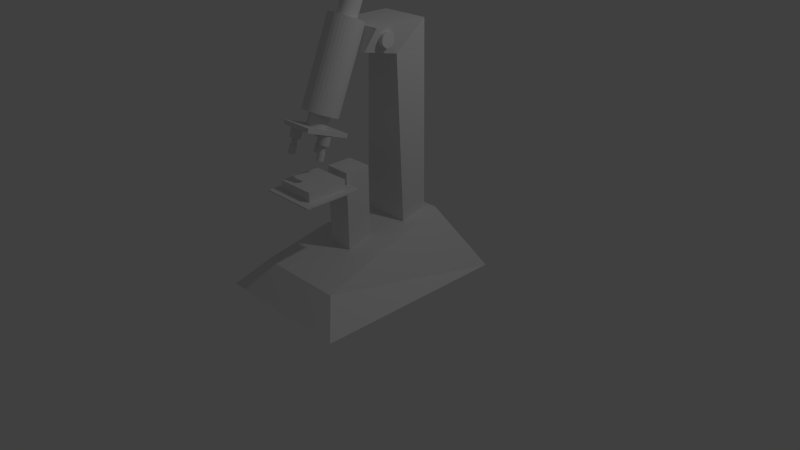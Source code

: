 # Source: Microscope.blend  (saved by Blender 2.73.0; exported with 4.5.12 LTS)
import bpy
from mathutils import Matrix  # noqa: F401  (used for matrix-valued properties, if any)

bpy.ops.wm.read_factory_settings(use_empty=True)
scene = bpy.context.scene
scene.name = 'Scene'

# ---- collections
col_collection_1 = bpy.data.collections.new('Collection 1'); scene.collection.children.link(col_collection_1)

# ---- materials (node trees are filled in below, after node groups)
mat_material = bpy.data.materials.new('Material')
mat_material.alpha_threshold = 0.0
mat_material.use_transparent_shadow = False
mat_material.roughness = 0.5
mat_material.line_color = (0.0, 0.0, 0.0, 1.0)

# ---- material node trees

# ---- world
world_world = bpy.data.worlds.new('World'); scene.world = world_world
world_world.color = (0.05088, 0.05088, 0.05088)
world_world.use_sun_shadow = False
world_world.sun_shadow_jitter_overblur = 0.0
world_world.cycles.sampling_method = 'MANUAL'
world_world.cycles.sample_map_resolution = 256

# ---- cameras
cam_camera = bpy.data.cameras.new('Camera')
cam_camera.clip_end = 100.0
cam_camera.lens = 35.0
cam_camera.sensor_width = 32.0
cam_camera.sensor_height = 18.0
cam_camera.ortho_scale = 7.314
cam_camera.dof.focus_distance = 0.0
cam_camera.dof.aperture_fstop = 128.0

# ---- lights
light_lamp = bpy.data.lights.new('Lamp', 'POINT')
light_lamp.transmission_factor = 0.0
light_lamp.cutoff_distance = 30.0
light_lamp.energy = 100.0
light_lamp.shadow_buffer_clip_start = 1.001
light_lamp.shadow_soft_size = 0.1
light_lamp.shadow_maximum_resolution = 0.006
light_lamp.use_absolute_resolution = True
light_lamp.cycles.use_multiple_importance_sampling = False

# ---- meshes
me_cube_005 = bpy.data.meshes.new('Cube.005')
me_cube_005.from_pydata([(-1.0, -1.0, -1.0), (-1.0, 1.0, -1.0), (1.0, 1.0, -1.0), (1.0, -1.0, -1.0), (-1.0, -1.0, 1.0), (-1.0, 1.0, 1.0), (1.0, 1.0, 1.0), (1.0, -1.0, 1.0)], [], [(4, 5, 1, 0), (5, 6, 2, 1), (6, 7, 3, 2), (7, 4, 0, 3), (0, 1, 2, 3), (7, 6, 5, 4)])
me_cube_005.use_remesh_preserve_volume = False
me_cube_005.use_remesh_preserve_attributes = False
me_cube_005.use_mirror_vertex_groups = False
me_cube_005.update()
me_cylinder_004 = bpy.data.meshes.new('Cylinder.004')
me_cylinder_004.from_pydata([(0.0, 1.0, -1.0), (0.0, 1.0, 1.0), (0.1951, 0.9808, -1.0), (0.1951, 0.9808, 1.0), (0.3827, 0.9239, -1.0), (0.3827, 0.9239, 1.0), (0.5556, 0.8315, -1.0), (0.5556, 0.8315, 1.0), (0.7071, 0.7071, -1.0), (0.7071, 0.7071, 1.0), (0.8315, 0.5556, -1.0), (0.8315, 0.5556, 1.0), (0.9239, 0.3827, -1.0), (0.9239, 0.3827, 1.0), (0.9808, 0.1951, -1.0), (0.9808, 0.1951, 1.0), (1.0, 7.55e-08, -1.0), (1.0, 7.55e-08, 1.0), (0.9808, -0.1951, -1.0), (0.9808, -0.1951, 1.0), (0.9239, -0.3827, -1.0), (0.9239, -0.3827, 1.0), (0.8315, -0.5556, -1.0), (0.8315, -0.5556, 1.0), (0.7071, -0.7071, -1.0), (0.7071, -0.7071, 1.0), (0.5556, -0.8315, -1.0), (0.5556, -0.8315, 1.0), (0.3827, -0.9239, -1.0), (0.3827, -0.9239, 1.0), (0.1951, -0.9808, -1.0), (0.1951, -0.9808, 1.0), (-3.258e-07, -1.0, -1.0), (-3.258e-07, -1.0, 1.0), (-0.1951, -0.9808, -1.0), (-0.1951, -0.9808, 1.0), (-0.3827, -0.9239, -1.0), (-0.3827, -0.9239, 1.0), (-0.5556, -0.8315, -1.0), (-0.5556, -0.8315, 1.0), (-0.7071, -0.7071, -1.0), (-0.7071, -0.7071, 1.0), (-0.8315, -0.5556, -1.0), (-0.8315, -0.5556, 1.0), (-0.9239, -0.3827, -1.0), (-0.9239, -0.3827, 1.0), (-0.9808, -0.1951, -1.0), (-0.9808, -0.1951, 1.0), (-1.0, 9.656e-07, -1.0), (-1.0, 9.656e-07, 1.0), (-0.9808, 0.1951, -1.0), (-0.9808, 0.1951, 1.0), (-0.9239, 0.3827, -1.0), (-0.9239, 0.3827, 1.0), (-0.8315, 0.5556, -1.0), (-0.8315, 0.5556, 1.0), (-0.7071, 0.7071, -1.0), (-0.7071, 0.7071, 1.0), (-0.5556, 0.8315, -1.0), (-0.5556, 0.8315, 1.0), (-0.3827, 0.9239, -1.0), (-0.3827, 0.9239, 1.0), (-0.1951, 0.9808, -1.0), (-0.1951, 0.9808, 1.0)], [], [(0, 1, 3, 2), (2, 3, 5, 4), (4, 5, 7, 6), (6, 7, 9, 8), (8, 9, 11, 10), (10, 11, 13, 12), (12, 13, 15, 14), (14, 15, 17, 16), (16, 17, 19, 18), (18, 19, 21, 20), (20, 21, 23, 22), (22, 23, 25, 24), (24, 25, 27, 26), (26, 27, 29, 28), (28, 29, 31, 30), (30, 31, 33, 32), (32, 33, 35, 34), (34, 35, 37, 36), (36, 37, 39, 38), (38, 39, 41, 40), (40, 41, 43, 42), (42, 43, 45, 44), (44, 45, 47, 46), (46, 47, 49, 48), (48, 49, 51, 50), (50, 51, 53, 52), (52, 53, 55, 54), (54, 55, 57, 56), (56, 57, 59, 58), (58, 59, 61, 60), (3, 1, 63, 61, 59, 57, 55, 53, 51, 49, 47, 45, 43, 41, 39, 37, 35, 33, 31, 29, 27, 25, 23, 21, 19, 17, 15, 13, 11, 9, 7, 5), (62, 63, 1, 0), (60, 61, 63, 62), (0, 2, 4, 6, 8, 10, 12, 14, 16, 18, 20, 22, 24, 26, 28, 30, 32, 34, 36, 38, 40, 42, 44, 46, 48, 50, 52, 54, 56, 58, 60, 62)])
me_cylinder_004.use_remesh_preserve_volume = False
me_cylinder_004.use_remesh_preserve_attributes = False
me_cylinder_004.use_mirror_vertex_groups = False
me_cylinder_004.update()
me_cylinder_003 = bpy.data.meshes.new('Cylinder.003')
me_cylinder_003.from_pydata([(0.0, 1.0, -1.0), (0.0, 1.0, 1.0), (0.1951, 0.9808, -1.0), (0.1951, 0.9808, 1.0), (0.3827, 0.9239, -1.0), (0.3827, 0.9239, 1.0), (0.5556, 0.8315, -1.0), (0.5556, 0.8315, 1.0), (0.7071, 0.7071, -1.0), (0.7071, 0.7071, 1.0), (0.8315, 0.5556, -1.0), (0.8315, 0.5556, 1.0), (0.9239, 0.3827, -1.0), (0.9239, 0.3827, 1.0), (0.9808, 0.1951, -1.0), (0.9808, 0.1951, 1.0), (1.0, 7.55e-08, -1.0), (1.0, 7.55e-08, 1.0), (0.9808, -0.1951, -1.0), (0.9808, -0.1951, 1.0), (0.9239, -0.3827, -1.0), (0.9239, -0.3827, 1.0), (0.8315, -0.5556, -1.0), (0.8315, -0.5556, 1.0), (0.7071, -0.7071, -1.0), (0.7071, -0.7071, 1.0), (0.5556, -0.8315, -1.0), (0.5556, -0.8315, 1.0), (0.3827, -0.9239, -1.0), (0.3827, -0.9239, 1.0), (0.1951, -0.9808, -1.0), (0.1951, -0.9808, 1.0), (-3.258e-07, -1.0, -1.0), (-3.258e-07, -1.0, 1.0), (-0.1951, -0.9808, -1.0), (-0.1951, -0.9808, 1.0), (-0.3827, -0.9239, -1.0), (-0.3827, -0.9239, 1.0), (-0.5556, -0.8315, -1.0), (-0.5556, -0.8315, 1.0), (-0.7071, -0.7071, -1.0), (-0.7071, -0.7071, 1.0), (-0.8315, -0.5556, -1.0), (-0.8315, -0.5556, 1.0), (-0.9239, -0.3827, -1.0), (-0.9239, -0.3827, 1.0), (-0.9808, -0.1951, -1.0), (-0.9808, -0.1951, 1.0), (-1.0, 9.656e-07, -1.0), (-1.0, 9.656e-07, 1.0), (-0.9808, 0.1951, -1.0), (-0.9808, 0.1951, 1.0), (-0.9239, 0.3827, -1.0), (-0.9239, 0.3827, 1.0), (-0.8315, 0.5556, -1.0), (-0.8315, 0.5556, 1.0), (-0.7071, 0.7071, -1.0), (-0.7071, 0.7071, 1.0), (-0.5556, 0.8315, -1.0), (-0.5556, 0.8315, 1.0), (-0.3827, 0.9239, -1.0), (-0.3827, 0.9239, 1.0), (-0.1951, 0.9808, -1.0), (-0.1951, 0.9808, 1.0), (5.881e-08, 0.5047, -1.0), (0.09847, 0.495, -1.0), (0.1931, 0.4663, -1.0), (0.2804, 0.4197, -1.0), (0.3569, 0.3569, -1.0), (0.4197, 0.2804, -1.0), (0.4663, 0.1931, -1.0), (0.495, 0.09847, -1.0), (0.5047, 1.793e-07, -1.0), (0.495, -0.09847, -1.0), (0.4663, -0.1931, -1.0), (0.4197, -0.2804, -1.0), (0.3569, -0.3569, -1.0), (0.2804, -0.4197, -1.0), (0.1931, -0.4663, -1.0), (0.09847, -0.495, -1.0), (-1.056e-07, -0.5047, -1.0), (-0.09847, -0.495, -1.0), (-0.1931, -0.4663, -1.0), (-0.2804, -0.4197, -1.0), (-0.3569, -0.3569, -1.0), (-0.4197, -0.2804, -1.0), (-0.4663, -0.1931, -1.0), (-0.495, -0.09847, -1.0), (-0.5047, 6.285e-07, -1.0), (-0.495, 0.09847, -1.0), (-0.4663, 0.1931, -1.0), (-0.4197, 0.2804, -1.0), (-0.3569, 0.3569, -1.0), (-0.2804, 0.4197, -1.0), (-0.1931, 0.4663, -1.0), (-0.09847, 0.495, -1.0), (4.847e-08, 0.5047, -2.263), (0.09847, 0.495, -2.263), (0.1931, 0.4663, -2.263), (0.2804, 0.4197, -2.263), (0.3569, 0.3569, -2.263), (0.4197, 0.2804, -2.263), (0.4663, 0.1931, -2.263), (0.495, 0.09847, -2.263), (0.5047, 4.475e-07, -2.263), (0.495, -0.09847, -2.263), (0.4663, -0.1931, -2.263), (0.4197, -0.2804, -2.263), (0.3569, -0.3569, -2.263), (0.2804, -0.4197, -2.263), (0.1931, -0.4663, -2.263), (0.09847, -0.495, -2.263), (-1.16e-07, -0.5047, -2.263), (-0.09847, -0.495, -2.263), (-0.1931, -0.4663, -2.263), (-0.2804, -0.4197, -2.263), (-0.3569, -0.3569, -2.263), (-0.4197, -0.2804, -2.263), (-0.4663, -0.1931, -2.263), (-0.495, -0.09847, -2.263), (-0.5047, 8.967e-07, -2.263), (-0.495, 0.09847, -2.263), (-0.4663, 0.1931, -2.263), (-0.4197, 0.2804, -2.263), (-0.3569, 0.3569, -2.263), (-0.2804, 0.4197, -2.263), (-0.1931, 0.4663, -2.263), (-0.09847, 0.495, -2.263), (3.382e-08, 0.6568, -2.263), (0.1281, 0.6442, -2.263), (0.2513, 0.6068, -2.263), (0.3649, 0.5461, -2.263), (0.4644, 0.4644, -2.263), (0.5461, 0.3649, -2.263), (0.6068, 0.2513, -2.263), (0.6442, 0.1281, -2.263), (0.6568, 4.069e-07, -2.263), (0.6442, -0.1281, -2.263), (0.6068, -0.2513, -2.263), (0.5461, -0.3649, -2.263), (0.4644, -0.4644, -2.263), (0.3649, -0.5461, -2.263), (0.2513, -0.6068, -2.263), (0.1281, -0.6442, -2.263), (-1.802e-07, -0.6568, -2.263), (-0.1281, -0.6442, -2.263), (-0.2513, -0.6068, -2.263), (-0.3649, -0.5461, -2.263), (-0.4644, -0.4644, -2.263), (-0.5461, -0.3649, -2.263), (-0.6068, -0.2513, -2.263), (-0.6442, -0.1281, -2.263), (-0.6568, 9.915e-07, -2.263), (-0.6442, 0.1281, -2.263), (-0.6068, 0.2513, -2.263), (-0.5461, 0.3649, -2.263), (-0.4644, 0.4644, -2.263), (-0.3649, 0.5461, -2.263), (-0.2513, 0.6068, -2.263), (-0.1281, 0.6442, -2.263), (-1.838e-07, 0.6568, -3.786), (0.1281, 0.6442, -3.786), (0.2513, 0.6068, -3.786), (0.3649, 0.5461, -3.786), (0.4644, 0.4644, -3.786), (0.5461, 0.3649, -3.786), (0.6068, 0.2513, -3.786), (0.6442, 0.1281, -3.786), (0.6568, 3.473e-07, -3.786), (0.6442, -0.1281, -3.786), (0.6068, -0.2513, -3.786), (0.5461, -0.3649, -3.786), (0.4644, -0.4644, -3.786), (0.3649, -0.5461, -3.786), (0.2513, -0.6068, -3.786), (0.1281, -0.6442, -3.786), (-3.978e-07, -0.6568, -3.786), (-0.1281, -0.6442, -3.786), (-0.2513, -0.6068, -3.786), (-0.3649, -0.5461, -3.786), (-0.4644, -0.4644, -3.786), (-0.5461, -0.3649, -3.786), (-0.6068, -0.2513, -3.786), (-0.6442, -0.1281, -3.786), (-0.6568, 9.319e-07, -3.786), (-0.6442, 0.1281, -3.786), (-0.6068, 0.2513, -3.786), (-0.5461, 0.3649, -3.786), (-0.4644, 0.4644, -3.786), (-0.3649, 0.5461, -3.786), (-0.2513, 0.6068, -3.786), (-0.1281, 0.6442, -3.786)], [], [(0, 1, 3, 2), (2, 3, 5, 4), (4, 5, 7, 6), (6, 7, 9, 8), (8, 9, 11, 10), (10, 11, 13, 12), (12, 13, 15, 14), (14, 15, 17, 16), (16, 17, 19, 18), (18, 19, 21, 20), (20, 21, 23, 22), (22, 23, 25, 24), (24, 25, 27, 26), (26, 27, 29, 28), (28, 29, 31, 30), (30, 31, 33, 32), (32, 33, 35, 34), (34, 35, 37, 36), (36, 37, 39, 38), (38, 39, 41, 40), (40, 41, 43, 42), (42, 43, 45, 44), (44, 45, 47, 46), (46, 47, 49, 48), (48, 49, 51, 50), (50, 51, 53, 52), (52, 53, 55, 54), (54, 55, 57, 56), (56, 57, 59, 58), (58, 59, 61, 60), (3, 1, 63, 61, 59, 57, 55, 53, 51, 49, 47, 45, 43, 41, 39, 37, 35, 33, 31, 29, 27, 25, 23, 21, 19, 17, 15, 13, 11, 9, 7, 5), (62, 63, 1, 0), (60, 61, 63, 62), (58, 60, 94, 93), (89, 90, 122, 121), (36, 38, 83, 82), (0, 2, 65, 64), (14, 16, 72, 71), (42, 44, 86, 85), (20, 22, 75, 74), (48, 50, 89, 88), (4, 6, 67, 66), (26, 28, 78, 77), (54, 56, 92, 91), (32, 34, 81, 80), (10, 12, 70, 69), (60, 62, 95, 94), (38, 40, 84, 83), (16, 18, 73, 72), (44, 46, 87, 86), (22, 24, 76, 75), (50, 52, 90, 89), (6, 8, 68, 67), (28, 30, 79, 78), (56, 58, 93, 92), (34, 36, 82, 81), (12, 14, 71, 70), (62, 0, 64, 95), (40, 42, 85, 84), (18, 20, 74, 73), (46, 48, 88, 87), (2, 4, 66, 65), (24, 26, 77, 76), (52, 54, 91, 90), (8, 10, 69, 68), (30, 32, 80, 79), (123, 124, 156, 155), (67, 68, 100, 99), (78, 79, 111, 110), (87, 88, 120, 119), (65, 66, 98, 97), (76, 77, 109, 108), (85, 86, 118, 117), (74, 75, 107, 106), (94, 95, 127, 126), (83, 84, 116, 115), (72, 73, 105, 104), (92, 93, 125, 124), (81, 82, 114, 113), (70, 71, 103, 102), (90, 91, 123, 122), (68, 69, 101, 100), (79, 80, 112, 111), (88, 89, 121, 120), (66, 67, 99, 98), (77, 78, 110, 109), (86, 87, 119, 118), (64, 65, 97, 96), (75, 76, 108, 107), (95, 64, 96, 127), (84, 85, 117, 116), (73, 74, 106, 105), (93, 94, 126, 125), (82, 83, 115, 114), (71, 72, 104, 103), (91, 92, 124, 123), (80, 81, 113, 112), (69, 70, 102, 101), (157, 158, 190, 189), (112, 113, 145, 144), (101, 102, 134, 133), (121, 122, 154, 153), (99, 100, 132, 131), (110, 111, 143, 142), (119, 120, 152, 151), (97, 98, 130, 129), (108, 109, 141, 140), (117, 118, 150, 149), (106, 107, 139, 138), (126, 127, 159, 158), (115, 116, 148, 147), (104, 105, 137, 136), (124, 125, 157, 156), (113, 114, 146, 145), (102, 103, 135, 134), (122, 123, 155, 154), (100, 101, 133, 132), (111, 112, 144, 143), (120, 121, 153, 152), (98, 99, 131, 130), (109, 110, 142, 141), (118, 119, 151, 150), (96, 97, 129, 128), (107, 108, 140, 139), (127, 96, 128, 159), (116, 117, 149, 148), (105, 106, 138, 137), (125, 126, 158, 157), (114, 115, 147, 146), (103, 104, 136, 135), (160, 161, 162, 163, 164, 165, 166, 167, 168, 169, 170, 171, 172, 173, 174, 175, 176, 177, 178, 179, 180, 181, 182, 183, 184, 185, 186, 187, 188, 189, 190, 191), (146, 147, 179, 178), (135, 136, 168, 167), (155, 156, 188, 187), (144, 145, 177, 176), (133, 134, 166, 165), (153, 154, 186, 185), (131, 132, 164, 163), (142, 143, 175, 174), (151, 152, 184, 183), (129, 130, 162, 161), (140, 141, 173, 172), (149, 150, 182, 181), (138, 139, 171, 170), (158, 159, 191, 190), (147, 148, 180, 179), (136, 137, 169, 168), (156, 157, 189, 188), (145, 146, 178, 177), (134, 135, 167, 166), (154, 155, 187, 186), (132, 133, 165, 164), (143, 144, 176, 175), (152, 153, 185, 184), (130, 131, 163, 162), (141, 142, 174, 173), (150, 151, 183, 182), (128, 129, 161, 160), (139, 140, 172, 171), (159, 128, 160, 191), (148, 149, 181, 180), (137, 138, 170, 169)])
me_cylinder_003.use_remesh_preserve_volume = False
me_cylinder_003.use_remesh_preserve_attributes = False
me_cylinder_003.use_mirror_vertex_groups = False
me_cylinder_003.update()
me_cylinder_002 = bpy.data.meshes.new('Cylinder.002')
me_cylinder_002.from_pydata([(0.0, 1.0, -1.0), (0.0, 1.0, 1.0), (0.1951, 0.9808, -1.0), (0.1951, 0.9808, 1.0), (0.3827, 0.9239, -1.0), (0.3827, 0.9239, 1.0), (0.5556, 0.8315, -1.0), (0.5556, 0.8315, 1.0), (0.7071, 0.7071, -1.0), (0.7071, 0.7071, 1.0), (0.8315, 0.5556, -1.0), (0.8315, 0.5556, 1.0), (0.9239, 0.3827, -1.0), (0.9239, 0.3827, 1.0), (0.9808, 0.1951, -1.0), (0.9808, 0.1951, 1.0), (1.0, 7.55e-08, -1.0), (1.0, 7.55e-08, 1.0), (0.9808, -0.1951, -1.0), (0.9808, -0.1951, 1.0), (0.9239, -0.3827, -1.0), (0.9239, -0.3827, 1.0), (0.8315, -0.5556, -1.0), (0.8315, -0.5556, 1.0), (0.7071, -0.7071, -1.0), (0.7071, -0.7071, 1.0), (0.5556, -0.8315, -1.0), (0.5556, -0.8315, 1.0), (0.3827, -0.9239, -1.0), (0.3827, -0.9239, 1.0), (0.1951, -0.9808, -1.0), (0.1951, -0.9808, 1.0), (-3.258e-07, -1.0, -1.0), (-3.258e-07, -1.0, 1.0), (-0.1951, -0.9808, -1.0), (-0.1951, -0.9808, 1.0), (-0.3827, -0.9239, -1.0), (-0.3827, -0.9239, 1.0), (-0.5556, -0.8315, -1.0), (-0.5556, -0.8315, 1.0), (-0.7071, -0.7071, -1.0), (-0.7071, -0.7071, 1.0), (-0.8315, -0.5556, -1.0), (-0.8315, -0.5556, 1.0), (-0.9239, -0.3827, -1.0), (-0.9239, -0.3827, 1.0), (-0.9808, -0.1951, -1.0), (-0.9808, -0.1951, 1.0), (-1.0, 9.656e-07, -1.0), (-1.0, 9.656e-07, 1.0), (-0.9808, 0.1951, -1.0), (-0.9808, 0.1951, 1.0), (-0.9239, 0.3827, -1.0), (-0.9239, 0.3827, 1.0), (-0.8315, 0.5556, -1.0), (-0.8315, 0.5556, 1.0), (-0.7071, 0.7071, -1.0), (-0.7071, 0.7071, 1.0), (-0.5556, 0.8315, -1.0), (-0.5556, 0.8315, 1.0), (-0.3827, 0.9239, -1.0), (-0.3827, 0.9239, 1.0), (-0.1951, 0.9808, -1.0), (-0.1951, 0.9808, 1.0), (5.881e-08, 0.5047, -1.0), (0.09847, 0.495, -1.0), (0.1931, 0.4663, -1.0), (0.2804, 0.4197, -1.0), (0.3569, 0.3569, -1.0), (0.4197, 0.2804, -1.0), (0.4663, 0.1931, -1.0), (0.495, 0.09847, -1.0), (0.5047, 1.793e-07, -1.0), (0.495, -0.09847, -1.0), (0.4663, -0.1931, -1.0), (0.4197, -0.2804, -1.0), (0.3569, -0.3569, -1.0), (0.2804, -0.4197, -1.0), (0.1931, -0.4663, -1.0), (0.09847, -0.495, -1.0), (-1.056e-07, -0.5047, -1.0), (-0.09847, -0.495, -1.0), (-0.1931, -0.4663, -1.0), (-0.2804, -0.4197, -1.0), (-0.3569, -0.3569, -1.0), (-0.4197, -0.2804, -1.0), (-0.4663, -0.1931, -1.0), (-0.495, -0.09847, -1.0), (-0.5047, 6.285e-07, -1.0), (-0.495, 0.09847, -1.0), (-0.4663, 0.1931, -1.0), (-0.4197, 0.2804, -1.0), (-0.3569, 0.3569, -1.0), (-0.2804, 0.4197, -1.0), (-0.1931, 0.4663, -1.0), (-0.09847, 0.495, -1.0), (4.847e-08, 0.5047, -2.263), (0.09847, 0.495, -2.263), (0.1931, 0.4663, -2.263), (0.2804, 0.4197, -2.263), (0.3569, 0.3569, -2.263), (0.4197, 0.2804, -2.263), (0.4663, 0.1931, -2.263), (0.495, 0.09847, -2.263), (0.5047, 4.475e-07, -2.263), (0.495, -0.09847, -2.263), (0.4663, -0.1931, -2.263), (0.4197, -0.2804, -2.263), (0.3569, -0.3569, -2.263), (0.2804, -0.4197, -2.263), (0.1931, -0.4663, -2.263), (0.09847, -0.495, -2.263), (-1.16e-07, -0.5047, -2.263), (-0.09847, -0.495, -2.263), (-0.1931, -0.4663, -2.263), (-0.2804, -0.4197, -2.263), (-0.3569, -0.3569, -2.263), (-0.4197, -0.2804, -2.263), (-0.4663, -0.1931, -2.263), (-0.495, -0.09847, -2.263), (-0.5047, 8.967e-07, -2.263), (-0.495, 0.09847, -2.263), (-0.4663, 0.1931, -2.263), (-0.4197, 0.2804, -2.263), (-0.3569, 0.3569, -2.263), (-0.2804, 0.4197, -2.263), (-0.1931, 0.4663, -2.263), (-0.09847, 0.495, -2.263), (3.382e-08, 0.6568, -2.263), (0.1281, 0.6442, -2.263), (0.2513, 0.6068, -2.263), (0.3649, 0.5461, -2.263), (0.4644, 0.4644, -2.263), (0.5461, 0.3649, -2.263), (0.6068, 0.2513, -2.263), (0.6442, 0.1281, -2.263), (0.6568, 4.069e-07, -2.263), (0.6442, -0.1281, -2.263), (0.6068, -0.2513, -2.263), (0.5461, -0.3649, -2.263), (0.4644, -0.4644, -2.263), (0.3649, -0.5461, -2.263), (0.2513, -0.6068, -2.263), (0.1281, -0.6442, -2.263), (-1.802e-07, -0.6568, -2.263), (-0.1281, -0.6442, -2.263), (-0.2513, -0.6068, -2.263), (-0.3649, -0.5461, -2.263), (-0.4644, -0.4644, -2.263), (-0.5461, -0.3649, -2.263), (-0.6068, -0.2513, -2.263), (-0.6442, -0.1281, -2.263), (-0.6568, 9.915e-07, -2.263), (-0.6442, 0.1281, -2.263), (-0.6068, 0.2513, -2.263), (-0.5461, 0.3649, -2.263), (-0.4644, 0.4644, -2.263), (-0.3649, 0.5461, -2.263), (-0.2513, 0.6068, -2.263), (-0.1281, 0.6442, -2.263), (-1.838e-07, 0.6568, -3.786), (0.1281, 0.6442, -3.786), (0.2513, 0.6068, -3.786), (0.3649, 0.5461, -3.786), (0.4644, 0.4644, -3.786), (0.5461, 0.3649, -3.786), (0.6068, 0.2513, -3.786), (0.6442, 0.1281, -3.786), (0.6568, 3.473e-07, -3.786), (0.6442, -0.1281, -3.786), (0.6068, -0.2513, -3.786), (0.5461, -0.3649, -3.786), (0.4644, -0.4644, -3.786), (0.3649, -0.5461, -3.786), (0.2513, -0.6068, -3.786), (0.1281, -0.6442, -3.786), (-3.978e-07, -0.6568, -3.786), (-0.1281, -0.6442, -3.786), (-0.2513, -0.6068, -3.786), (-0.3649, -0.5461, -3.786), (-0.4644, -0.4644, -3.786), (-0.5461, -0.3649, -3.786), (-0.6068, -0.2513, -3.786), (-0.6442, -0.1281, -3.786), (-0.6568, 9.319e-07, -3.786), (-0.6442, 0.1281, -3.786), (-0.6068, 0.2513, -3.786), (-0.5461, 0.3649, -3.786), (-0.4644, 0.4644, -3.786), (-0.3649, 0.5461, -3.786), (-0.2513, 0.6068, -3.786), (-0.1281, 0.6442, -3.786)], [], [(0, 1, 3, 2), (2, 3, 5, 4), (4, 5, 7, 6), (6, 7, 9, 8), (8, 9, 11, 10), (10, 11, 13, 12), (12, 13, 15, 14), (14, 15, 17, 16), (16, 17, 19, 18), (18, 19, 21, 20), (20, 21, 23, 22), (22, 23, 25, 24), (24, 25, 27, 26), (26, 27, 29, 28), (28, 29, 31, 30), (30, 31, 33, 32), (32, 33, 35, 34), (34, 35, 37, 36), (36, 37, 39, 38), (38, 39, 41, 40), (40, 41, 43, 42), (42, 43, 45, 44), (44, 45, 47, 46), (46, 47, 49, 48), (48, 49, 51, 50), (50, 51, 53, 52), (52, 53, 55, 54), (54, 55, 57, 56), (56, 57, 59, 58), (58, 59, 61, 60), (3, 1, 63, 61, 59, 57, 55, 53, 51, 49, 47, 45, 43, 41, 39, 37, 35, 33, 31, 29, 27, 25, 23, 21, 19, 17, 15, 13, 11, 9, 7, 5), (62, 63, 1, 0), (60, 61, 63, 62), (58, 60, 94, 93), (89, 90, 122, 121), (36, 38, 83, 82), (0, 2, 65, 64), (14, 16, 72, 71), (42, 44, 86, 85), (20, 22, 75, 74), (48, 50, 89, 88), (4, 6, 67, 66), (26, 28, 78, 77), (54, 56, 92, 91), (32, 34, 81, 80), (10, 12, 70, 69), (60, 62, 95, 94), (38, 40, 84, 83), (16, 18, 73, 72), (44, 46, 87, 86), (22, 24, 76, 75), (50, 52, 90, 89), (6, 8, 68, 67), (28, 30, 79, 78), (56, 58, 93, 92), (34, 36, 82, 81), (12, 14, 71, 70), (62, 0, 64, 95), (40, 42, 85, 84), (18, 20, 74, 73), (46, 48, 88, 87), (2, 4, 66, 65), (24, 26, 77, 76), (52, 54, 91, 90), (8, 10, 69, 68), (30, 32, 80, 79), (123, 124, 156, 155), (67, 68, 100, 99), (78, 79, 111, 110), (87, 88, 120, 119), (65, 66, 98, 97), (76, 77, 109, 108), (85, 86, 118, 117), (74, 75, 107, 106), (94, 95, 127, 126), (83, 84, 116, 115), (72, 73, 105, 104), (92, 93, 125, 124), (81, 82, 114, 113), (70, 71, 103, 102), (90, 91, 123, 122), (68, 69, 101, 100), (79, 80, 112, 111), (88, 89, 121, 120), (66, 67, 99, 98), (77, 78, 110, 109), (86, 87, 119, 118), (64, 65, 97, 96), (75, 76, 108, 107), (95, 64, 96, 127), (84, 85, 117, 116), (73, 74, 106, 105), (93, 94, 126, 125), (82, 83, 115, 114), (71, 72, 104, 103), (91, 92, 124, 123), (80, 81, 113, 112), (69, 70, 102, 101), (157, 158, 190, 189), (112, 113, 145, 144), (101, 102, 134, 133), (121, 122, 154, 153), (99, 100, 132, 131), (110, 111, 143, 142), (119, 120, 152, 151), (97, 98, 130, 129), (108, 109, 141, 140), (117, 118, 150, 149), (106, 107, 139, 138), (126, 127, 159, 158), (115, 116, 148, 147), (104, 105, 137, 136), (124, 125, 157, 156), (113, 114, 146, 145), (102, 103, 135, 134), (122, 123, 155, 154), (100, 101, 133, 132), (111, 112, 144, 143), (120, 121, 153, 152), (98, 99, 131, 130), (109, 110, 142, 141), (118, 119, 151, 150), (96, 97, 129, 128), (107, 108, 140, 139), (127, 96, 128, 159), (116, 117, 149, 148), (105, 106, 138, 137), (125, 126, 158, 157), (114, 115, 147, 146), (103, 104, 136, 135), (160, 161, 162, 163, 164, 165, 166, 167, 168, 169, 170, 171, 172, 173, 174, 175, 176, 177, 178, 179, 180, 181, 182, 183, 184, 185, 186, 187, 188, 189, 190, 191), (146, 147, 179, 178), (135, 136, 168, 167), (155, 156, 188, 187), (144, 145, 177, 176), (133, 134, 166, 165), (153, 154, 186, 185), (131, 132, 164, 163), (142, 143, 175, 174), (151, 152, 184, 183), (129, 130, 162, 161), (140, 141, 173, 172), (149, 150, 182, 181), (138, 139, 171, 170), (158, 159, 191, 190), (147, 148, 180, 179), (136, 137, 169, 168), (156, 157, 189, 188), (145, 146, 178, 177), (134, 135, 167, 166), (154, 155, 187, 186), (132, 133, 165, 164), (143, 144, 176, 175), (152, 153, 185, 184), (130, 131, 163, 162), (141, 142, 174, 173), (150, 151, 183, 182), (128, 129, 161, 160), (139, 140, 172, 171), (159, 128, 160, 191), (148, 149, 181, 180), (137, 138, 170, 169)])
me_cylinder_002.use_remesh_preserve_volume = False
me_cylinder_002.use_remesh_preserve_attributes = False
me_cylinder_002.use_mirror_vertex_groups = False
me_cylinder_002.update()
me_cylinder_001 = bpy.data.meshes.new('Cylinder.001')
me_cylinder_001.from_pydata([(0.0, 1.0, -1.0), (0.0, 1.0, 1.0), (0.1951, 0.9808, -1.0), (0.1951, 0.9808, 1.0), (0.3827, 0.9239, -1.0), (0.3827, 0.9239, 1.0), (0.5556, 0.8315, -1.0), (0.5556, 0.8315, 1.0), (0.7071, 0.7071, -1.0), (0.7071, 0.7071, 1.0), (0.8315, 0.5556, -1.0), (0.8315, 0.5556, 1.0), (0.9239, 0.3827, -1.0), (0.9239, 0.3827, 1.0), (0.9808, 0.1951, -1.0), (0.9808, 0.1951, 1.0), (1.0, 7.55e-08, -1.0), (1.0, 7.55e-08, 1.0), (0.9808, -0.1951, -1.0), (0.9808, -0.1951, 1.0), (0.9239, -0.3827, -1.0), (0.9239, -0.3827, 1.0), (0.8315, -0.5556, -1.0), (0.8315, -0.5556, 1.0), (0.7071, -0.7071, -1.0), (0.7071, -0.7071, 1.0), (0.5556, -0.8315, -1.0), (0.5556, -0.8315, 1.0), (0.3827, -0.9239, -1.0), (0.3827, -0.9239, 1.0), (0.1951, -0.9808, -1.0), (0.1951, -0.9808, 1.0), (-3.258e-07, -1.0, -1.0), (-3.258e-07, -1.0, 1.0), (-0.1951, -0.9808, -1.0), (-0.1951, -0.9808, 1.0), (-0.3827, -0.9239, -1.0), (-0.3827, -0.9239, 1.0), (-0.5556, -0.8315, -1.0), (-0.5556, -0.8315, 1.0), (-0.7071, -0.7071, -1.0), (-0.7071, -0.7071, 1.0), (-0.8315, -0.5556, -1.0), (-0.8315, -0.5556, 1.0), (-0.9239, -0.3827, -1.0), (-0.9239, -0.3827, 1.0), (-0.9808, -0.1951, -1.0), (-0.9808, -0.1951, 1.0), (-1.0, 9.656e-07, -1.0), (-1.0, 9.656e-07, 1.0), (-0.9808, 0.1951, -1.0), (-0.9808, 0.1951, 1.0), (-0.9239, 0.3827, -1.0), (-0.9239, 0.3827, 1.0), (-0.8315, 0.5556, -1.0), (-0.8315, 0.5556, 1.0), (-0.7071, 0.7071, -1.0), (-0.7071, 0.7071, 1.0), (-0.5556, 0.8315, -1.0), (-0.5556, 0.8315, 1.0), (-0.3827, 0.9239, -1.0), (-0.3827, 0.9239, 1.0), (-0.1951, 0.9808, -1.0), (-0.1951, 0.9808, 1.0), (5.881e-08, 0.5047, -1.0), (0.09847, 0.495, -1.0), (0.1931, 0.4663, -1.0), (0.2804, 0.4197, -1.0), (0.3569, 0.3569, -1.0), (0.4197, 0.2804, -1.0), (0.4663, 0.1931, -1.0), (0.495, 0.09847, -1.0), (0.5047, 1.793e-07, -1.0), (0.495, -0.09847, -1.0), (0.4663, -0.1931, -1.0), (0.4197, -0.2804, -1.0), (0.3569, -0.3569, -1.0), (0.2804, -0.4197, -1.0), (0.1931, -0.4663, -1.0), (0.09847, -0.495, -1.0), (-1.056e-07, -0.5047, -1.0), (-0.09847, -0.495, -1.0), (-0.1931, -0.4663, -1.0), (-0.2804, -0.4197, -1.0), (-0.3569, -0.3569, -1.0), (-0.4197, -0.2804, -1.0), (-0.4663, -0.1931, -1.0), (-0.495, -0.09847, -1.0), (-0.5047, 6.285e-07, -1.0), (-0.495, 0.09847, -1.0), (-0.4663, 0.1931, -1.0), (-0.4197, 0.2804, -1.0), (-0.3569, 0.3569, -1.0), (-0.2804, 0.4197, -1.0), (-0.1931, 0.4663, -1.0), (-0.09847, 0.495, -1.0), (4.847e-08, 0.5047, -2.263), (0.09847, 0.495, -2.263), (0.1931, 0.4663, -2.263), (0.2804, 0.4197, -2.263), (0.3569, 0.3569, -2.263), (0.4197, 0.2804, -2.263), (0.4663, 0.1931, -2.263), (0.495, 0.09847, -2.263), (0.5047, 4.475e-07, -2.263), (0.495, -0.09847, -2.263), (0.4663, -0.1931, -2.263), (0.4197, -0.2804, -2.263), (0.3569, -0.3569, -2.263), (0.2804, -0.4197, -2.263), (0.1931, -0.4663, -2.263), (0.09847, -0.495, -2.263), (-1.16e-07, -0.5047, -2.263), (-0.09847, -0.495, -2.263), (-0.1931, -0.4663, -2.263), (-0.2804, -0.4197, -2.263), (-0.3569, -0.3569, -2.263), (-0.4197, -0.2804, -2.263), (-0.4663, -0.1931, -2.263), (-0.495, -0.09847, -2.263), (-0.5047, 8.967e-07, -2.263), (-0.495, 0.09847, -2.263), (-0.4663, 0.1931, -2.263), (-0.4197, 0.2804, -2.263), (-0.3569, 0.3569, -2.263), (-0.2804, 0.4197, -2.263), (-0.1931, 0.4663, -2.263), (-0.09847, 0.495, -2.263), (3.382e-08, 0.6568, -2.263), (0.1281, 0.6442, -2.263), (0.2513, 0.6068, -2.263), (0.3649, 0.5461, -2.263), (0.4644, 0.4644, -2.263), (0.5461, 0.3649, -2.263), (0.6068, 0.2513, -2.263), (0.6442, 0.1281, -2.263), (0.6568, 4.069e-07, -2.263), (0.6442, -0.1281, -2.263), (0.6068, -0.2513, -2.263), (0.5461, -0.3649, -2.263), (0.4644, -0.4644, -2.263), (0.3649, -0.5461, -2.263), (0.2513, -0.6068, -2.263), (0.1281, -0.6442, -2.263), (-1.802e-07, -0.6568, -2.263), (-0.1281, -0.6442, -2.263), (-0.2513, -0.6068, -2.263), (-0.3649, -0.5461, -2.263), (-0.4644, -0.4644, -2.263), (-0.5461, -0.3649, -2.263), (-0.6068, -0.2513, -2.263), (-0.6442, -0.1281, -2.263), (-0.6568, 9.915e-07, -2.263), (-0.6442, 0.1281, -2.263), (-0.6068, 0.2513, -2.263), (-0.5461, 0.3649, -2.263), (-0.4644, 0.4644, -2.263), (-0.3649, 0.5461, -2.263), (-0.2513, 0.6068, -2.263), (-0.1281, 0.6442, -2.263), (-1.838e-07, 0.6568, -3.786), (0.1281, 0.6442, -3.786), (0.2513, 0.6068, -3.786), (0.3649, 0.5461, -3.786), (0.4644, 0.4644, -3.786), (0.5461, 0.3649, -3.786), (0.6068, 0.2513, -3.786), (0.6442, 0.1281, -3.786), (0.6568, 3.473e-07, -3.786), (0.6442, -0.1281, -3.786), (0.6068, -0.2513, -3.786), (0.5461, -0.3649, -3.786), (0.4644, -0.4644, -3.786), (0.3649, -0.5461, -3.786), (0.2513, -0.6068, -3.786), (0.1281, -0.6442, -3.786), (-3.978e-07, -0.6568, -3.786), (-0.1281, -0.6442, -3.786), (-0.2513, -0.6068, -3.786), (-0.3649, -0.5461, -3.786), (-0.4644, -0.4644, -3.786), (-0.5461, -0.3649, -3.786), (-0.6068, -0.2513, -3.786), (-0.6442, -0.1281, -3.786), (-0.6568, 9.319e-07, -3.786), (-0.6442, 0.1281, -3.786), (-0.6068, 0.2513, -3.786), (-0.5461, 0.3649, -3.786), (-0.4644, 0.4644, -3.786), (-0.3649, 0.5461, -3.786), (-0.2513, 0.6068, -3.786), (-0.1281, 0.6442, -3.786)], [], [(0, 1, 3, 2), (2, 3, 5, 4), (4, 5, 7, 6), (6, 7, 9, 8), (8, 9, 11, 10), (10, 11, 13, 12), (12, 13, 15, 14), (14, 15, 17, 16), (16, 17, 19, 18), (18, 19, 21, 20), (20, 21, 23, 22), (22, 23, 25, 24), (24, 25, 27, 26), (26, 27, 29, 28), (28, 29, 31, 30), (30, 31, 33, 32), (32, 33, 35, 34), (34, 35, 37, 36), (36, 37, 39, 38), (38, 39, 41, 40), (40, 41, 43, 42), (42, 43, 45, 44), (44, 45, 47, 46), (46, 47, 49, 48), (48, 49, 51, 50), (50, 51, 53, 52), (52, 53, 55, 54), (54, 55, 57, 56), (56, 57, 59, 58), (58, 59, 61, 60), (3, 1, 63, 61, 59, 57, 55, 53, 51, 49, 47, 45, 43, 41, 39, 37, 35, 33, 31, 29, 27, 25, 23, 21, 19, 17, 15, 13, 11, 9, 7, 5), (62, 63, 1, 0), (60, 61, 63, 62), (58, 60, 94, 93), (89, 90, 122, 121), (36, 38, 83, 82), (0, 2, 65, 64), (14, 16, 72, 71), (42, 44, 86, 85), (20, 22, 75, 74), (48, 50, 89, 88), (4, 6, 67, 66), (26, 28, 78, 77), (54, 56, 92, 91), (32, 34, 81, 80), (10, 12, 70, 69), (60, 62, 95, 94), (38, 40, 84, 83), (16, 18, 73, 72), (44, 46, 87, 86), (22, 24, 76, 75), (50, 52, 90, 89), (6, 8, 68, 67), (28, 30, 79, 78), (56, 58, 93, 92), (34, 36, 82, 81), (12, 14, 71, 70), (62, 0, 64, 95), (40, 42, 85, 84), (18, 20, 74, 73), (46, 48, 88, 87), (2, 4, 66, 65), (24, 26, 77, 76), (52, 54, 91, 90), (8, 10, 69, 68), (30, 32, 80, 79), (123, 124, 156, 155), (67, 68, 100, 99), (78, 79, 111, 110), (87, 88, 120, 119), (65, 66, 98, 97), (76, 77, 109, 108), (85, 86, 118, 117), (74, 75, 107, 106), (94, 95, 127, 126), (83, 84, 116, 115), (72, 73, 105, 104), (92, 93, 125, 124), (81, 82, 114, 113), (70, 71, 103, 102), (90, 91, 123, 122), (68, 69, 101, 100), (79, 80, 112, 111), (88, 89, 121, 120), (66, 67, 99, 98), (77, 78, 110, 109), (86, 87, 119, 118), (64, 65, 97, 96), (75, 76, 108, 107), (95, 64, 96, 127), (84, 85, 117, 116), (73, 74, 106, 105), (93, 94, 126, 125), (82, 83, 115, 114), (71, 72, 104, 103), (91, 92, 124, 123), (80, 81, 113, 112), (69, 70, 102, 101), (157, 158, 190, 189), (112, 113, 145, 144), (101, 102, 134, 133), (121, 122, 154, 153), (99, 100, 132, 131), (110, 111, 143, 142), (119, 120, 152, 151), (97, 98, 130, 129), (108, 109, 141, 140), (117, 118, 150, 149), (106, 107, 139, 138), (126, 127, 159, 158), (115, 116, 148, 147), (104, 105, 137, 136), (124, 125, 157, 156), (113, 114, 146, 145), (102, 103, 135, 134), (122, 123, 155, 154), (100, 101, 133, 132), (111, 112, 144, 143), (120, 121, 153, 152), (98, 99, 131, 130), (109, 110, 142, 141), (118, 119, 151, 150), (96, 97, 129, 128), (107, 108, 140, 139), (127, 96, 128, 159), (116, 117, 149, 148), (105, 106, 138, 137), (125, 126, 158, 157), (114, 115, 147, 146), (103, 104, 136, 135), (160, 161, 162, 163, 164, 165, 166, 167, 168, 169, 170, 171, 172, 173, 174, 175, 176, 177, 178, 179, 180, 181, 182, 183, 184, 185, 186, 187, 188, 189, 190, 191), (146, 147, 179, 178), (135, 136, 168, 167), (155, 156, 188, 187), (144, 145, 177, 176), (133, 134, 166, 165), (153, 154, 186, 185), (131, 132, 164, 163), (142, 143, 175, 174), (151, 152, 184, 183), (129, 130, 162, 161), (140, 141, 173, 172), (149, 150, 182, 181), (138, 139, 171, 170), (158, 159, 191, 190), (147, 148, 180, 179), (136, 137, 169, 168), (156, 157, 189, 188), (145, 146, 178, 177), (134, 135, 167, 166), (154, 155, 187, 186), (132, 133, 165, 164), (143, 144, 176, 175), (152, 153, 185, 184), (130, 131, 163, 162), (141, 142, 174, 173), (150, 151, 183, 182), (128, 129, 161, 160), (139, 140, 172, 171), (159, 128, 160, 191), (148, 149, 181, 180), (137, 138, 170, 169)])
me_cylinder_001.use_remesh_preserve_volume = False
me_cylinder_001.use_remesh_preserve_attributes = False
me_cylinder_001.use_mirror_vertex_groups = False
me_cylinder_001.update()
me_cube_004 = bpy.data.meshes.new('Cube.004')
me_cube_004.from_pydata([(-1.0, -1.0, -1.0), (-1.0, 1.0, -1.0), (1.0, 1.0, -1.0), (1.0, -1.0, -1.0), (-1.0, -1.0, 1.0), (-1.0, 1.0, 1.0), (1.0, 1.0, 1.0), (1.0, -1.0, 1.0)], [], [(4, 5, 1, 0), (5, 6, 2, 1), (6, 7, 3, 2), (7, 4, 0, 3), (0, 1, 2, 3), (7, 6, 5, 4)])
me_cube_004.use_remesh_preserve_volume = False
me_cube_004.use_remesh_preserve_attributes = False
me_cube_004.use_mirror_vertex_groups = False
me_cube_004.update()
me_cube_003 = bpy.data.meshes.new('Cube.003')
me_cube_003.from_pydata([(-1.0, -1.0, -1.0), (-1.0, 1.0, -1.0), (1.0, 1.0, -1.0), (1.0, -1.0, -1.0), (-1.0, -1.0, 1.0), (-1.0, 1.0, 1.0), (1.0, 1.0, 1.0), (1.0, -1.0, 1.0)], [], [(4, 5, 1, 0), (5, 6, 2, 1), (6, 7, 3, 2), (7, 4, 0, 3), (0, 1, 2, 3), (7, 6, 5, 4)])
me_cube_003.use_remesh_preserve_volume = False
me_cube_003.use_remesh_preserve_attributes = False
me_cube_003.use_mirror_vertex_groups = False
me_cube_003.update()
me_cube_002 = bpy.data.meshes.new('Cube.002')
me_cube_002.from_pydata([(-1.0, -1.0, -1.991), (-1.0, 1.0, -1.204), (1.0, 1.0, -1.204), (1.0, -1.0, -1.991), (-1.0, -1.0, 1.0), (-1.0, 1.0, 1.0), (1.0, 1.0, 1.0), (1.0, -1.0, 1.0)], [], [(4, 5, 1, 0), (5, 6, 2, 1), (6, 7, 3, 2), (7, 4, 0, 3), (0, 1, 2, 3), (7, 6, 5, 4)])
me_cube_002.use_remesh_preserve_volume = False
me_cube_002.use_remesh_preserve_attributes = False
me_cube_002.use_mirror_vertex_groups = False
me_cube_002.update()
me_cylinder = bpy.data.meshes.new('Cylinder')
me_cylinder.from_pydata([(0.09045, 1.0, -1.0), (0.09045, 1.0, 1.0), (0.2855, 0.9808, -1.0), (0.2855, 0.9808, 1.0), (0.4731, 0.9239, -1.0), (0.4731, 0.9239, 1.0), (0.646, 0.8315, -1.0), (0.646, 0.8315, 1.0), (0.7976, 0.7071, -1.0), (0.7976, 0.7071, 1.0), (0.9219, 0.5556, -1.0), (0.9219, 0.5556, 1.0), (1.014, 0.3827, -1.0), (1.014, 0.3827, 1.0), (1.071, 0.1951, -1.0), (1.071, 0.1951, 1.0), (1.09, 7.55e-08, -1.0), (1.09, 7.55e-08, 1.0), (1.071, -0.1951, -1.0), (1.071, -0.1951, 1.0), (1.014, -0.3827, -1.0), (1.014, -0.3827, 1.0), (0.9219, -0.5556, -1.0), (0.9219, -0.5556, 1.0), (0.7976, -0.7071, -1.0), (0.7976, -0.7071, 1.0), (0.646, -0.8315, -1.0), (0.646, -0.8315, 1.0), (0.4731, -0.9239, -1.0), (0.4731, -0.9239, 1.0), (0.2855, -0.9808, -1.0), (0.2855, -0.9808, 1.0), (0.09045, -1.0, -1.0), (0.09045, -1.0, 1.0), (-0.1046, -0.9808, -1.0), (-0.1046, -0.9808, 1.0), (-0.2922, -0.9239, -1.0), (-0.2922, -0.9239, 1.0), (-0.4651, -0.8315, -1.0), (-0.4651, -0.8315, 1.0), (-0.6167, -0.7071, -1.0), (-0.6167, -0.7071, 1.0), (-0.741, -0.5556, -1.0), (-0.741, -0.5556, 1.0), (-0.8334, -0.3827, -1.0), (-0.8334, -0.3827, 1.0), (-0.8903, -0.1951, -1.0), (-0.8903, -0.1951, 1.0), (-0.9095, 9.656e-07, -1.0), (-0.9095, 9.656e-07, 1.0), (-0.8903, 0.1951, -1.0), (-0.8903, 0.1951, 1.0), (-0.8334, 0.3827, -1.0), (-0.8334, 0.3827, 1.0), (-0.741, 0.5556, -1.0), (-0.741, 0.5556, 1.0), (-0.6167, 0.7071, -1.0), (-0.6167, 0.7071, 1.0), (-0.4651, 0.8315, -1.0), (-0.4651, 0.8315, 1.0), (-0.2922, 0.9239, -1.0), (-0.2922, 0.9239, 1.0), (-0.1046, 0.9808, -1.0), (-0.1046, 0.9808, 1.0), (0.09045, 0.561, 1.0), (0.1999, 0.5502, 1.0), (0.3051, 0.5183, 1.0), (0.4021, 0.4665, 1.0), (0.4872, 0.3967, 1.0), (0.5569, 0.3117, 1.0), (0.6088, 0.2147, 1.0), (0.6407, 0.1094, 1.0), (0.6515, 1.675e-07, 1.0), (0.6407, -0.1094, 1.0), (0.6088, -0.2147, 1.0), (0.5569, -0.3117, 1.0), (0.4872, -0.3967, 1.0), (0.4021, -0.4665, 1.0), (0.3051, -0.5183, 1.0), (0.1999, -0.5502, 1.0), (0.09045, -0.561, 1.0), (-0.019, -0.5502, 1.0), (-0.1242, -0.5183, 1.0), (-0.2212, -0.4665, 1.0), (-0.3062, -0.3967, 1.0), (-0.376, -0.3117, 1.0), (-0.4279, -0.2147, 1.0), (-0.4598, -0.1094, 1.0), (-0.4706, 6.668e-07, 1.0), (-0.4598, 0.1095, 1.0), (-0.4279, 0.2147, 1.0), (-0.376, 0.3117, 1.0), (-0.3062, 0.3967, 1.0), (-0.2212, 0.4665, 1.0), (-0.1242, 0.5183, 1.0), (-0.019, 0.5502, 1.0), (0.09045, 0.561, 2.826), (0.1999, 0.5502, 2.826), (0.3051, 0.5183, 2.826), (0.4021, 0.4665, 2.826), (0.4872, 0.3967, 2.826), (0.5569, 0.3117, 2.826), (0.6088, 0.2147, 2.826), (0.6407, 0.1094, 2.826), (0.6515, -1.136e-08, 2.826), (0.6407, -0.1094, 2.826), (0.6088, -0.2147, 2.826), (0.5569, -0.3117, 2.826), (0.4872, -0.3967, 2.826), (0.4021, -0.4665, 2.826), (0.3051, -0.5183, 2.826), (0.1999, -0.5502, 2.826), (0.09045, -0.561, 2.826), (-0.019, -0.5502, 2.826), (-0.1242, -0.5183, 2.826), (-0.2212, -0.4665, 2.826), (-0.3063, -0.3967, 2.826), (-0.376, -0.3117, 2.826), (-0.4279, -0.2147, 2.826), (-0.4598, -0.1094, 2.826), (-0.4706, 4.88e-07, 2.826), (-0.4598, 0.1095, 2.826), (-0.4279, 0.2147, 2.826), (-0.376, 0.3117, 2.826), (-0.3062, 0.3967, 2.826), (-0.2212, 0.4665, 2.826), (-0.1242, 0.5183, 2.826), (-0.019, 0.5502, 2.826), (0.09045, 0.7354, 2.826), (0.2339, 0.7212, 2.826), (0.3719, 0.6794, 2.826), (0.499, 0.6114, 2.826), (0.6104, 0.52, 2.826), (0.7019, 0.4085, 2.826), (0.7698, 0.2814, 2.826), (0.8117, 0.1435, 2.826), (0.8258, -5.54e-08, 2.826), (0.8117, -0.1435, 2.826), (0.7698, -0.2814, 2.826), (0.7019, -0.4085, 2.826), (0.6104, -0.52, 2.826), (0.499, -0.6114, 2.826), (0.3719, -0.6794, 2.826), (0.2339, -0.7212, 2.826), (0.09045, -0.7354, 2.826), (-0.05301, -0.7212, 2.826), (-0.191, -0.6794, 2.826), (-0.3181, -0.6114, 2.826), (-0.4295, -0.52, 2.826), (-0.521, -0.4085, 2.826), (-0.5889, -0.2814, 2.826), (-0.6308, -0.1435, 2.826), (-0.6449, 5.991e-07, 2.826), (-0.6308, 0.1435, 2.826), (-0.5889, 0.2814, 2.826), (-0.521, 0.4085, 2.826), (-0.4295, 0.52, 2.826), (-0.3181, 0.6114, 2.826), (-0.191, 0.6794, 2.826), (-0.05301, 0.7212, 2.826), (0.09045, 0.7354, 4.463), (0.2339, 0.7212, 4.463), (0.3719, 0.6794, 4.463), (0.499, 0.6114, 4.463), (0.6104, 0.52, 4.463), (0.7019, 0.4085, 4.463), (0.7698, 0.2814, 4.463), (0.8117, 0.1435, 4.463), (0.8258, 1.234e-07, 4.463), (0.8117, -0.1435, 4.463), (0.7698, -0.2814, 4.463), (0.7019, -0.4085, 4.463), (0.6104, -0.52, 4.463), (0.499, -0.6114, 4.463), (0.3719, -0.6794, 4.463), (0.2339, -0.7212, 4.463), (0.09045, -0.7354, 4.463), (-0.05301, -0.7212, 4.463), (-0.191, -0.6794, 4.463), (-0.3181, -0.6114, 4.463), (-0.4295, -0.52, 4.463), (-0.521, -0.4085, 4.463), (-0.5889, -0.2814, 4.463), (-0.6308, -0.1435, 4.463), (-0.6449, 7.78e-07, 4.463), (-0.6308, 0.1435, 4.463), (-0.5889, 0.2814, 4.463), (-0.521, 0.4085, 4.463), (-0.4295, 0.52, 4.463), (-0.3181, 0.6114, 4.463), (-0.191, 0.6794, 4.463), (-0.05301, 0.7212, 4.463), (0.09045, 0.4353, 4.463), (0.1754, 0.427, 4.463), (0.257, 0.4022, 4.463), (0.3323, 0.362, 4.463), (0.3983, 0.3078, 4.463), (0.4524, 0.2419, 4.463), (0.4926, 0.1666, 4.463), (0.5174, 0.08493, 4.463), (0.5258, 1.992e-07, 4.463), (0.5174, -0.08493, 4.463), (0.4926, -0.1666, 4.463), (0.4524, -0.2419, 4.463), (0.3983, -0.3078, 4.463), (0.3323, -0.362, 4.463), (0.257, -0.4022, 4.463), (0.1754, -0.427, 4.463), (0.09045, -0.4353, 4.463), (0.005522, -0.427, 4.463), (-0.07614, -0.4022, 4.463), (-0.1514, -0.362, 4.463), (-0.2174, -0.3078, 4.463), (-0.2715, -0.2419, 4.463), (-0.3117, -0.1666, 4.463), (-0.3365, -0.08493, 4.463), (-0.3449, 5.867e-07, 4.463), (-0.3365, 0.08493, 4.463), (-0.3117, 0.1666, 4.463), (-0.2715, 0.2419, 4.463), (-0.2174, 0.3078, 4.463), (-0.1514, 0.362, 4.463), (-0.07614, 0.4022, 4.463), (0.005523, 0.427, 4.463), (0.09045, 0.4353, 5.32), (0.1754, 0.427, 5.32), (0.257, 0.4022, 5.32), (0.3323, 0.362, 5.32), (0.3983, 0.3078, 5.32), (0.4524, 0.2419, 5.32), (0.4926, 0.1666, 5.32), (0.5174, 0.08493, 5.32), (0.5258, 3.184e-07, 5.32), (0.5174, -0.08493, 5.32), (0.4926, -0.1666, 5.32), (0.4524, -0.2419, 5.32), (0.3983, -0.3078, 5.32), (0.3323, -0.362, 5.32), (0.257, -0.4022, 5.32), (0.1754, -0.427, 5.32), (0.09045, -0.4353, 5.32), (0.005522, -0.427, 5.32), (-0.07614, -0.4022, 5.32), (-0.1514, -0.362, 5.32), (-0.2174, -0.3078, 5.32), (-0.2715, -0.2419, 5.32), (-0.3117, -0.1666, 5.32), (-0.3365, -0.08493, 5.32), (-0.3449, 7.059e-07, 5.32), (-0.3365, 0.08493, 5.32), (-0.3117, 0.1666, 5.32), (-0.2715, 0.2419, 5.32), (-0.2174, 0.3078, 5.32), (-0.1514, 0.362, 5.32), (-0.07614, 0.4022, 5.32), (0.005523, 0.427, 5.32), (0.09045, 1.0, -4.051), (0.2855, 0.9808, -4.051), (0.4731, 0.9239, -4.051), (0.646, 0.8315, -4.051), (0.7976, 0.7071, -4.051), (0.9219, 0.5556, -4.051), (1.014, 0.3827, -4.051), (1.071, 0.1951, -4.051), (1.09, -4.371e-08, -4.051), (1.071, -0.1951, -4.051), (1.014, -0.3827, -4.051), (0.9219, -0.5556, -4.051), (0.7976, -0.7071, -4.051), (0.646, -0.8315, -4.051), (0.4731, -0.9239, -4.051), (0.2855, -0.9808, -4.051), (0.09045, -1.0, -4.051), (-0.1046, -0.9808, -4.051), (-0.2922, -0.9239, -4.051), (-0.4651, -0.8315, -4.051), (-0.6167, -0.7071, -4.051), (-0.741, -0.5556, -4.051), (-0.8334, -0.3827, -4.051), (-0.8903, -0.1951, -4.051), (-0.9095, 8.464e-07, -4.051), (-0.8903, 0.1951, -4.051), (-0.8334, 0.3827, -4.051), (-0.741, 0.5556, -4.051), (-0.6167, 0.7071, -4.051), (-0.4651, 0.8315, -4.051), (-0.2922, 0.9239, -4.051), (-0.1046, 0.9808, -4.051), (0.09045, 0.5678, -4.051), (0.2012, 0.5569, -4.051), (0.3078, 0.5246, -4.051), (0.4059, 0.4721, -4.051), (0.492, 0.4015, -4.051), (0.5626, 0.3155, -4.051), (0.6151, 0.2173, -4.051), (0.6474, 0.1108, -4.051), (0.6583, 6.775e-08, -4.051), (0.6474, -0.1108, -4.051), (0.6151, -0.2173, -4.051), (0.5626, -0.3155, -4.051), (0.492, -0.4015, -4.051), (0.4059, -0.4721, -4.051), (0.3078, -0.5246, -4.051), (0.2012, -0.5569, -4.051), (0.09045, -0.5678, -4.051), (-0.02033, -0.5569, -4.051), (-0.1269, -0.5246, -4.051), (-0.225, -0.4721, -4.051), (-0.3111, -0.4015, -4.051), (-0.3817, -0.3155, -4.051), (-0.4342, -0.2173, -4.051), (-0.4665, -0.1108, -4.051), (-0.4774, 5.732e-07, -4.051), (-0.4665, 0.1108, -4.051), (-0.4342, 0.2173, -4.051), (-0.3817, 0.3155, -4.051), (-0.3111, 0.4015, -4.051), (-0.225, 0.4722, -4.051), (-0.1269, 0.5246, -4.051), (-0.02033, 0.5569, -4.051), (0.09045, 0.5678, -4.832), (0.2012, 0.5569, -4.832), (0.3078, 0.5246, -4.832), (0.4059, 0.4721, -4.832), (0.492, 0.4015, -4.832), (0.5626, 0.3155, -4.832), (0.6151, 0.2173, -4.832), (0.6474, 0.1108, -4.832), (0.6583, 3.794e-08, -4.832), (0.6474, -0.1108, -4.832), (0.6151, -0.2173, -4.832), (0.5626, -0.3155, -4.832), (0.492, -0.4015, -4.832), (0.4059, -0.4721, -4.832), (0.3078, -0.5246, -4.832), (0.2012, -0.5569, -4.832), (0.09045, -0.5678, -4.832), (-0.02033, -0.5569, -4.832), (-0.1269, -0.5246, -4.832), (-0.225, -0.4721, -4.832), (-0.3111, -0.4015, -4.832), (-0.3817, -0.3155, -4.832), (-0.4342, -0.2173, -4.832), (-0.4665, -0.1108, -4.832), (-0.4774, 5.434e-07, -4.832), (-0.4665, 0.1108, -4.832), (-0.4342, 0.2173, -4.832), (-0.3817, 0.3155, -4.832), (-0.3111, 0.4015, -4.832), (-0.225, 0.4722, -4.832), (-0.1269, 0.5246, -4.832), (-0.02033, 0.5569, -4.832)], [], [(0, 1, 3, 2), (2, 3, 5, 4), (4, 5, 7, 6), (6, 7, 9, 8), (8, 9, 11, 10), (10, 11, 13, 12), (12, 13, 15, 14), (14, 15, 17, 16), (16, 17, 19, 18), (18, 19, 21, 20), (20, 21, 23, 22), (22, 23, 25, 24), (24, 25, 27, 26), (26, 27, 29, 28), (28, 29, 31, 30), (30, 31, 33, 32), (32, 33, 35, 34), (34, 35, 37, 36), (36, 37, 39, 38), (38, 39, 41, 40), (40, 41, 43, 42), (42, 43, 45, 44), (44, 45, 47, 46), (46, 47, 49, 48), (48, 49, 51, 50), (50, 51, 53, 52), (52, 53, 55, 54), (54, 55, 57, 56), (56, 57, 59, 58), (58, 59, 61, 60), (53, 51, 89, 90), (62, 63, 1, 0), (60, 61, 63, 62), (58, 60, 286, 285), (90, 89, 121, 122), (9, 7, 67, 68), (31, 29, 78, 79), (59, 57, 92, 93), (37, 35, 81, 82), (15, 13, 70, 71), (1, 63, 95, 64), (43, 41, 84, 85), (21, 19, 73, 74), (49, 47, 87, 88), (5, 3, 65, 66), (27, 25, 76, 77), (55, 53, 90, 91), (11, 9, 68, 69), (33, 31, 79, 80), (61, 59, 93, 94), (39, 37, 82, 83), (3, 1, 64, 65), (17, 15, 71, 72), (45, 43, 85, 86), (23, 21, 74, 75), (51, 49, 88, 89), (7, 5, 66, 67), (29, 27, 77, 78), (57, 55, 91, 92), (35, 33, 80, 81), (13, 11, 69, 70), (63, 61, 94, 95), (41, 39, 83, 84), (19, 17, 72, 73), (47, 45, 86, 87), (25, 23, 75, 76), (124, 123, 155, 156), (68, 67, 99, 100), (79, 78, 110, 111), (88, 87, 119, 120), (66, 65, 97, 98), (77, 76, 108, 109), (86, 85, 117, 118), (75, 74, 106, 107), (95, 94, 126, 127), (84, 83, 115, 116), (73, 72, 104, 105), (93, 92, 124, 125), (82, 81, 113, 114), (71, 70, 102, 103), (91, 90, 122, 123), (69, 68, 100, 101), (80, 79, 111, 112), (89, 88, 120, 121), (67, 66, 98, 99), (78, 77, 109, 110), (87, 86, 118, 119), (65, 64, 96, 97), (76, 75, 107, 108), (64, 95, 127, 96), (85, 84, 116, 117), (74, 73, 105, 106), (94, 93, 125, 126), (83, 82, 114, 115), (72, 71, 103, 104), (92, 91, 123, 124), (81, 80, 112, 113), (70, 69, 101, 102), (158, 157, 189, 190), (113, 112, 144, 145), (102, 101, 133, 134), (122, 121, 153, 154), (100, 99, 131, 132), (111, 110, 142, 143), (120, 119, 151, 152), (98, 97, 129, 130), (109, 108, 140, 141), (118, 117, 149, 150), (107, 106, 138, 139), (127, 126, 158, 159), (116, 115, 147, 148), (105, 104, 136, 137), (125, 124, 156, 157), (114, 113, 145, 146), (103, 102, 134, 135), (123, 122, 154, 155), (101, 100, 132, 133), (112, 111, 143, 144), (121, 120, 152, 153), (99, 98, 130, 131), (110, 109, 141, 142), (119, 118, 150, 151), (97, 96, 128, 129), (108, 107, 139, 140), (96, 127, 159, 128), (117, 116, 148, 149), (106, 105, 137, 138), (126, 125, 157, 158), (115, 114, 146, 147), (104, 103, 135, 136), (160, 191, 223, 192), (147, 146, 178, 179), (136, 135, 167, 168), (156, 155, 187, 188), (145, 144, 176, 177), (134, 133, 165, 166), (154, 153, 185, 186), (132, 131, 163, 164), (143, 142, 174, 175), (152, 151, 183, 184), (130, 129, 161, 162), (141, 140, 172, 173), (150, 149, 181, 182), (139, 138, 170, 171), (159, 158, 190, 191), (148, 147, 179, 180), (137, 136, 168, 169), (157, 156, 188, 189), (146, 145, 177, 178), (135, 134, 166, 167), (155, 154, 186, 187), (133, 132, 164, 165), (144, 143, 175, 176), (153, 152, 184, 185), (131, 130, 162, 163), (142, 141, 173, 174), (151, 150, 182, 183), (129, 128, 160, 161), (140, 139, 171, 172), (128, 159, 191, 160), (149, 148, 180, 181), (138, 137, 169, 170), (215, 214, 246, 247), (181, 180, 212, 213), (170, 169, 201, 202), (190, 189, 221, 222), (179, 178, 210, 211), (168, 167, 199, 200), (188, 187, 219, 220), (177, 176, 208, 209), (166, 165, 197, 198), (186, 185, 217, 218), (164, 163, 195, 196), (175, 174, 206, 207), (184, 183, 215, 216), (162, 161, 193, 194), (173, 172, 204, 205), (182, 181, 213, 214), (171, 170, 202, 203), (191, 190, 222, 223), (180, 179, 211, 212), (169, 168, 200, 201), (189, 188, 220, 221), (178, 177, 209, 210), (167, 166, 198, 199), (187, 186, 218, 219), (165, 164, 196, 197), (176, 175, 207, 208), (185, 184, 216, 217), (163, 162, 194, 195), (174, 173, 205, 206), (183, 182, 214, 215), (161, 160, 192, 193), (172, 171, 203, 204), (225, 224, 255, 254, 253, 252, 251, 250, 249, 248, 247, 246, 245, 244, 243, 242, 241, 240, 239, 238, 237, 236, 235, 234, 233, 232, 231, 230, 229, 228, 227, 226), (193, 192, 224, 225), (204, 203, 235, 236), (192, 223, 255, 224), (213, 212, 244, 245), (202, 201, 233, 234), (222, 221, 253, 254), (211, 210, 242, 243), (200, 199, 231, 232), (220, 219, 251, 252), (209, 208, 240, 241), (198, 197, 229, 230), (218, 217, 249, 250), (196, 195, 227, 228), (207, 206, 238, 239), (216, 215, 247, 248), (194, 193, 225, 226), (205, 204, 236, 237), (214, 213, 245, 246), (203, 202, 234, 235), (223, 222, 254, 255), (212, 211, 243, 244), (201, 200, 232, 233), (221, 220, 252, 253), (210, 209, 241, 242), (199, 198, 230, 231), (219, 218, 250, 251), (197, 196, 228, 229), (208, 207, 239, 240), (217, 216, 248, 249), (195, 194, 226, 227), (206, 205, 237, 238), (282, 283, 315, 314), (36, 38, 275, 274), (0, 2, 257, 256), (14, 16, 264, 263), (42, 44, 278, 277), (20, 22, 267, 266), (48, 50, 281, 280), (4, 6, 259, 258), (26, 28, 270, 269), (54, 56, 284, 283), (32, 34, 273, 272), (10, 12, 262, 261), (60, 62, 287, 286), (38, 40, 276, 275), (16, 18, 265, 264), (44, 46, 279, 278), (22, 24, 268, 267), (50, 52, 282, 281), (6, 8, 260, 259), (28, 30, 271, 270), (56, 58, 285, 284), (34, 36, 274, 273), (12, 14, 263, 262), (62, 0, 256, 287), (40, 42, 277, 276), (18, 20, 266, 265), (46, 48, 280, 279), (2, 4, 258, 257), (24, 26, 269, 268), (52, 54, 283, 282), (8, 10, 261, 260), (30, 32, 272, 271), (316, 317, 349, 348), (260, 261, 293, 292), (271, 272, 304, 303), (280, 281, 313, 312), (258, 259, 291, 290), (269, 270, 302, 301), (278, 279, 311, 310), (256, 257, 289, 288), (267, 268, 300, 299), (287, 256, 288, 319), (276, 277, 309, 308), (265, 266, 298, 297), (285, 286, 318, 317), (274, 275, 307, 306), (263, 264, 296, 295), (283, 284, 316, 315), (272, 273, 305, 304), (261, 262, 294, 293), (281, 282, 314, 313), (259, 260, 292, 291), (270, 271, 303, 302), (279, 280, 312, 311), (257, 258, 290, 289), (268, 269, 301, 300), (277, 278, 310, 309), (266, 267, 299, 298), (286, 287, 319, 318), (275, 276, 308, 307), (264, 265, 297, 296), (284, 285, 317, 316), (273, 274, 306, 305), (262, 263, 295, 294), (320, 321, 322, 323, 324, 325, 326, 327, 328, 329, 330, 331, 332, 333, 334, 335, 336, 337, 338, 339, 340, 341, 342, 343, 344, 345, 346, 347, 348, 349, 350, 351), (305, 306, 338, 337), (294, 295, 327, 326), (314, 315, 347, 346), (292, 293, 325, 324), (303, 304, 336, 335), (312, 313, 345, 344), (290, 291, 323, 322), (301, 302, 334, 333), (310, 311, 343, 342), (288, 289, 321, 320), (299, 300, 332, 331), (319, 288, 320, 351), (308, 309, 341, 340), (297, 298, 330, 329), (317, 318, 350, 349), (306, 307, 339, 338), (295, 296, 328, 327), (315, 316, 348, 347), (304, 305, 337, 336), (293, 294, 326, 325), (313, 314, 346, 345), (291, 292, 324, 323), (302, 303, 335, 334), (311, 312, 344, 343), (289, 290, 322, 321), (300, 301, 333, 332), (309, 310, 342, 341), (298, 299, 331, 330), (318, 319, 351, 350), (307, 308, 340, 339), (296, 297, 329, 328)])
me_cylinder.use_remesh_preserve_volume = False
me_cylinder.use_remesh_preserve_attributes = False
me_cylinder.use_mirror_vertex_groups = False
me_cylinder.update()
me_cube_001 = bpy.data.meshes.new('Cube.001')
me_cube_001.from_pydata([(-1.0, -1.0, -1.298), (-1.0, 1.0, -1.148), (1.0, 1.0, -1.148), (1.0, -1.0, -1.298), (-0.7436, -1.0, 0.6868), (-1.0, 1.0, 0.6868), (1.0, 1.0, 0.6868), (0.7436, -1.0, 0.6868), (-1.0, -1.0, 1.024), (-1.0, 1.0, 1.024), (1.0, 1.0, 1.024), (1.0, -1.0, 1.024), (-0.7436, -3.682, 0.7838), (0.7436, -3.682, 0.7838), (-1.0, -3.074, 1.024), (1.0, -3.074, 1.024)], [], [(4, 5, 1, 0), (5, 6, 2, 1), (6, 7, 3, 2), (7, 4, 0, 3), (0, 1, 2, 3), (7, 11, 15, 13), (11, 10, 9, 8), (7, 6, 10, 11), (6, 5, 9, 10), (5, 4, 8, 9), (12, 13, 15, 14), (8, 4, 12, 14), (11, 8, 14, 15), (4, 7, 13, 12)])
me_cube_001.use_remesh_preserve_volume = False
me_cube_001.use_remesh_preserve_attributes = False
me_cube_001.use_mirror_vertex_groups = False
me_cube_001.update()
me_cube = bpy.data.meshes.new('Cube')
me_cube.from_pydata([(1.568, 1.568, -1.207), (1.568, -1.568, -1.207), (-1.568, -1.568, -1.207), (-1.568, 1.568, -1.207), (0.7666, 1.015, 0.1829), (1.015, -1.212, -0.6009), (-1.015, -1.212, -0.6009), (-0.7666, 1.015, 0.1829)], [], [(0, 1, 2, 3), (4, 7, 6, 5), (0, 4, 5, 1), (1, 5, 6, 2), (2, 6, 7, 3), (4, 0, 3, 7)])
me_cube.materials.append(mat_material)
me_cube.use_remesh_preserve_volume = False
me_cube.use_remesh_preserve_attributes = False
me_cube.use_mirror_vertex_groups = False
me_cube.update()

# ---- objects
ob_cube_005 = bpy.data.objects.new('Cube.005', me_cube_005)
ob_cylinder_004 = bpy.data.objects.new('Cylinder.004', me_cylinder_004)
ob_cylinder_003 = bpy.data.objects.new('Cylinder.003', me_cylinder_003)
ob_cylinder_002 = bpy.data.objects.new('Cylinder.002', me_cylinder_002)
ob_cylinder_001 = bpy.data.objects.new('Cylinder.001', me_cylinder_001)
ob_cube_004 = bpy.data.objects.new('Cube.004', me_cube_004)
ob_cube_003 = bpy.data.objects.new('Cube.003', me_cube_003)
ob_cube_002 = bpy.data.objects.new('Cube.002', me_cube_002)
ob_cylinder = bpy.data.objects.new('Cylinder', me_cylinder)
ob_cube_001 = bpy.data.objects.new('Cube.001', me_cube_001)
ob_cube = bpy.data.objects.new('Cube', me_cube)
ob_lamp = bpy.data.objects.new('Lamp', light_lamp)
ob_camera = bpy.data.objects.new('Camera', cam_camera)

# ---- transforms, parenting, visibility, modifiers, constraints
ob_cube_005.location = (-0.01396, -0.882, 1.243)
ob_cube_005.scale = (0.2529, 0.264, 0.06216)
ob_cube_005.lineart.crease_threshold = 0.0
ob_cylinder_004.location = (0.3053, -0.006064, 2.848)
ob_cylinder_004.rotation_euler = (0.0, 1.571, 0.0)
ob_cylinder_004.scale = (0.09287, 0.09287, 0.05118)
ob_cylinder_004.lineart.crease_threshold = 0.0
ob_cylinder_003.location = (-0.06381, -0.6813, 1.836)
ob_cylinder_003.rotation_euler = (-0.3603, -0.0, 0.0)
ob_cylinder_003.scale = (0.06579, 0.06579, 0.06579)
ob_cylinder_003.lineart.crease_threshold = 0.0
ob_cylinder_002.location = (-0.08766, -1.025, 1.911)
ob_cylinder_002.rotation_euler = (-0.3603, -0.0, 0.0)
ob_cylinder_002.scale = (0.06579, 0.06579, 0.06579)
ob_cylinder_002.lineart.crease_threshold = 0.0
ob_cylinder_001.location = (0.1663, -0.8259, 1.836)
ob_cylinder_001.rotation_euler = (-0.3603, -0.0, 0.0)
ob_cylinder_001.scale = (0.06579, 0.06579, 0.06579)
ob_cylinder_001.lineart.crease_threshold = 0.0
ob_cube_004.location = (0.02713, -0.8339, 1.929)
ob_cube_004.rotation_euler = (-0.3561, -0.0, 0.0)
ob_cube_004.scale = (0.215, 0.2934, 0.02627)
ob_cube_004.lineart.crease_threshold = 0.0
ob_cube_003.location = (-0.01396, -0.882, 1.174)
ob_cube_003.scale = (0.3657, 0.3816, 0.009055)
ob_cube_003.lineart.crease_threshold = 0.0
ob_cube_002.location = (-0.01422, -0.3533, 0.7876)
ob_cube_002.scale = (0.17, 0.17, 0.5456)
ob_cube_002.lineart.crease_threshold = 0.0
ob_cylinder.location = (0.005632, -0.4096, 2.909)
ob_cylinder.rotation_euler = (-0.4088, -0.0, 0.0)
ob_cylinder.scale = (0.2192, 0.2192, 0.2192)
ob_cylinder.lineart.crease_threshold = 0.0
ob_cube_001.location = (0.003039, 0.4008, 1.867)
ob_cube_001.scale = (0.3277, 0.1815, 1.108)
ob_cube_001.lineart.crease_threshold = 0.0
ob_cube.location = (0.0, -0.1935, 0.5062)
ob_cube.scale = (0.5983, 0.8338, 0.5983)
ob_cube.lock_rotations_4d = False
ob_cube.empty_display_type = 'ARROWS'
ob_cube.lineart.crease_threshold = 0.0
ob_lamp.location = (4.076, 1.005, 5.904)
ob_lamp.rotation_euler = (0.6503, 0.05522, 1.866)
ob_lamp.lock_rotations_4d = False
ob_lamp.empty_display_type = 'ARROWS'
ob_lamp.color = (0.0, 0.0, 0.0, 0.0)
ob_lamp.lineart.crease_threshold = 0.0
ob_camera.location = (7.481, -6.508, 5.344)
ob_camera.rotation_euler = (1.109, 0.01082, 0.8149)
ob_camera.lock_rotations_4d = False
ob_camera.empty_display_type = 'ARROWS'
ob_camera.color = (0.0, 0.0, 0.0, 0.0)
ob_camera.display_type = 'WIRE'
ob_camera.lineart.crease_threshold = 0.0

# ---- collection membership
col_collection_1.objects.link(ob_cube_005)
col_collection_1.objects.link(ob_cylinder_004)
col_collection_1.objects.link(ob_cylinder_003)
col_collection_1.objects.link(ob_cylinder_002)
col_collection_1.objects.link(ob_cylinder_001)
col_collection_1.objects.link(ob_cube_004)
col_collection_1.objects.link(ob_cube_003)
col_collection_1.objects.link(ob_cube_002)
col_collection_1.objects.link(ob_cylinder)
col_collection_1.objects.link(ob_cube_001)
col_collection_1.objects.link(ob_cube)
col_collection_1.objects.link(ob_lamp)
col_collection_1.objects.link(ob_camera)

# ---- scene / render settings (as saved in the file)
scene.camera = ob_camera
scene.frame_start = 1; scene.frame_end = 250; scene.frame_set(1)
scene.render.engine = 'BLENDER_EEVEE_NEXT'
scene.render.resolution_percentage = 50
scene.render.dither_intensity = 0.0
scene.cycles.use_denoising = False
scene.cycles.samples = 10
scene.cycles.sampling_pattern = 'TABULATED_SOBOL'
scene.cycles.light_sampling_threshold = 0.0
scene.cycles.use_adaptive_sampling = False
scene.cycles.use_light_tree = False
scene.cycles.blur_glossy = 0.0
scene.cycles.pixel_filter_type = 'GAUSSIAN'
scene.cycles.sample_clamp_indirect = 0.0
scene.view_settings.view_transform = 'Standard'
bpy.context.view_layer.update()
